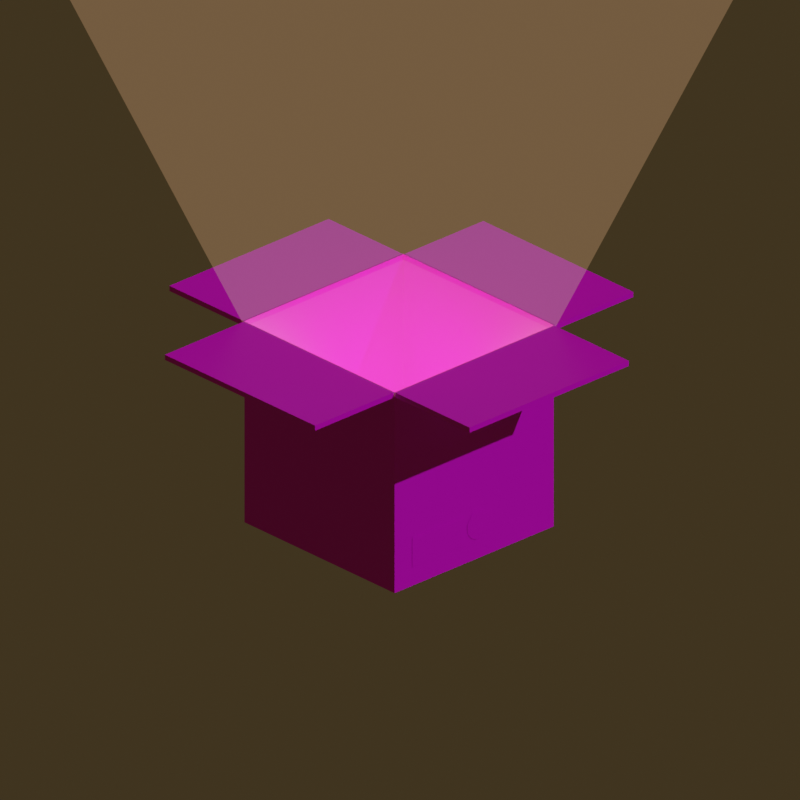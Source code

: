# Source: gamedev_assets.blend  (saved by Blender 2.92.15; exported with 4.5.12 LTS)
import bpy
from mathutils import Matrix  # noqa: F401  (used for matrix-valued properties, if any)

bpy.ops.wm.read_factory_settings(use_empty=True)
scene = bpy.context.scene
scene.name = 'Scene'

# ---- collections
col_collection = bpy.data.collections.new('Collection'); scene.collection.children.link(col_collection)

# ---- images (referenced by path relative to the original .blend; pixels are not part of the script)
import os
ASSET_DIR = os.environ.get("B2B_ASSET_DIR", "")  # directory of the original .blend (textures are referenced by path, not embedded)
HERE = os.path.dirname(os.path.abspath(__file__))  # packed textures are extracted next to this script under _unpacked/

def load_image(name, relpath, width, height, colorspace="sRGB"):
    """Load a texture the original file referenced (path relative to the .blend, or extracted next to this script)."""
    p = next((c for c in (os.path.join(HERE, relpath), os.path.join(ASSET_DIR, relpath)) if relpath and os.path.exists(c)), "")
    if p:
        img = bpy.data.images.load(p, check_existing=True)
        img.name = name
    else:  # same state as the original file: an image datablock whose file is absent (Cycles renders it pink)
        img = bpy.data.images.new(name, width, height)
        img.source = "FILE"
        img.filepath = "//" + (relpath or name)
    img.colorspace_settings.name = colorspace
    return img
img_earth_vibes_8x_png = load_image('earth-vibes-8x.png', 'earth-vibes-8x.png', 1024, 1024, 'sRGB')

# ---- materials (node trees are filled in below, after node groups)
mat_box = bpy.data.materials.new('Box')
mat_box.alpha_threshold = 0.0
mat_box.line_color = (0.0, 0.0, 0.0, 1.0)
mat_glow = bpy.data.materials.new('Glow')
mat_bloom = bpy.data.materials.new('Bloom')

# ---- material node trees
mat_box.use_nodes = True; mat_box.node_tree.nodes.clear()
_N = mat_box.node_tree.nodes; _L = mat_box.node_tree.links
n0 = _N.new('ShaderNodeOutputMaterial'); n0.name = 'Material Output'; n0.location = (300, 300)
n1 = _N.new('ShaderNodeBsdfPrincipled'); n1.name = 'Principled BSDF'; n1.location = (10, 300)
n1.distribution = 'GGX'
n1.subsurface_method = 'BURLEY'
n1.inputs[2].default_value = 0.4
n1.inputs[3].default_value = 1.45
n1.inputs[27].default_value = (0.0, 0.0, 0.0, 1.0)
n1.inputs[28].default_value = 1.0
n2 = _N.new('ShaderNodeTexImage'); n2.name = 'Image Texture'; n2.location = (-463, 144)
n2.image = img_earth_vibes_8x_png
n2.interpolation = 'Closest'
_L.new(n1.outputs[0], n0.inputs[0])
_L.new(n2.outputs[0], n1.inputs[0])
n0.is_active_output = True
mat_glow.use_nodes = True; mat_glow.node_tree.nodes.clear()
_N = mat_glow.node_tree.nodes; _L = mat_glow.node_tree.links
n0 = _N.new('ShaderNodeOutputMaterial'); n0.name = 'Material Output'; n0.location = (300, 300)
n1 = _N.new('ShaderNodeEmission'); n1.name = 'Emission'; n1.location = (-42, 284)
n1.inputs[0].default_value = (1.0, 0.5596, 0.2719, 1.0)
n1.inputs[1].default_value = 20.0
_L.new(n1.outputs[0], n0.inputs[0])
n0.is_active_output = True
mat_bloom.use_nodes = True; mat_bloom.node_tree.nodes.clear()
_N = mat_bloom.node_tree.nodes; _L = mat_bloom.node_tree.links
n0 = _N.new('ShaderNodeEmission'); n0.name = 'Emission'; n0.location = (-302, 241)
n0.inputs[0].default_value = (1.0, 0.554, 0.2979, 1.0)
n0.inputs[1].default_value = 5.0
n1 = _N.new('ShaderNodeOutputMaterial'); n1.name = 'Material Output'; n1.location = (275, 204)
n2 = _N.new('ShaderNodeMixShader'); n2.name = 'Mix Shader'; n2.location = (5, 221)
n2.inputs[0].default_value = 0.99
n3 = _N.new('ShaderNodeBsdfTransparent'); n3.name = 'Transparent BSDF'; n3.location = (-308, 128)
_L.new(n3.outputs[0], n2.inputs[2])
_L.new(n0.outputs[0], n2.inputs[1])
_L.new(n2.outputs[0], n1.inputs[0])
n1.is_active_output = True

# ---- world
world_world = bpy.data.worlds.new('World'); scene.world = world_world
world_world.use_nodes = True; world_world.node_tree.nodes.clear()
_N = world_world.node_tree.nodes; _L = world_world.node_tree.links
n0 = _N.new('ShaderNodeOutputWorld'); n0.name = 'World Output'; n0.location = (300, 300)
n1 = _N.new('ShaderNodeBackground'); n1.name = 'Background'; n1.location = (10, 300)
n1.inputs[0].default_value = (0.214, 0.1504, 0.06676, 1.0)
n1.inputs[1].default_value = 0.2
_L.new(n1.outputs[0], n0.inputs[0])
n0.is_active_output = True
world_world.color = (0.05088, 0.05088, 0.05088)
world_world.use_sun_shadow = False
world_world.sun_shadow_jitter_overblur = 0.0

# ---- cameras
cam_camera = bpy.data.cameras.new('Camera')
cam_camera.type = 'ORTHO'
cam_camera.clip_end = 100.0
cam_camera.ortho_scale = 7.314

# ---- lights
light_sun = bpy.data.lights.new('Sun', 'SUN')
light_sun.transmission_factor = 0.0
light_sun.energy = 1.0
light_sun.shadow_soft_size = 0.125

# ---- meshes
me_cube = bpy.data.meshes.new('Cube')
me_cube.from_pydata([(1.0, 1.0, 1.0), (1.0, 1.0, -1.0), (1.0, -1.0, 1.0), (1.0, -1.0, -1.0), (-1.0, 1.0, 1.0), (-1.0, 1.0, -1.0), (-1.0, -1.0, 1.0), (-1.0, -1.0, -1.0), (1.0, -2.0, 1.0), (-1.0, -2.0, 1.0), (-2.0, 1.0, 1.0), (-2.0, -1.0, 1.0), (2.0, 1.0, 1.0), (2.0, -1.0, 1.0), (1.0, 2.0, 1.0), (-1.0, 2.0, 1.0), (1.0, -1.0, 1.053), (-1.0, -1.0, 1.053), (1.0, 1.0, 1.053), (-1.0, 1.0, 1.053), (1.0, -2.0, 1.053), (-1.0, -2.0, 1.053), (-2.0, -1.0, 1.053), (-2.0, 1.0, 1.053), (2.0, 1.0, 1.053), (2.0, -1.0, 1.053), (-1.0, 2.0, 1.053), (1.0, 2.0, 1.053), (1.0, 0.137, 1.0), (1.0, -0.137, 1.0), (1.0, -0.137, -1.0), (1.0, 0.137, -1.0), (-1.0, -0.137, 1.0), (-1.0, 0.137, 1.0), (-1.0, 0.137, -1.0), (-1.0, -0.137, -1.0), (-2.0, -0.137, 1.0), (-2.0, 0.137, 1.0), (2.0, 0.137, 1.0), (2.0, -0.137, 1.0), (1.0, 0.137, 1.053), (1.0, -0.137, 1.053), (-1.0, -0.137, 1.053), (-1.0, 0.137, 1.053), (-2.0, -0.137, 1.053), (-2.0, 0.137, 1.053), (2.0, 0.137, 1.053), (2.0, -0.137, 1.053), (-0.781, -1.003, -0.5116), (-0.781, -1.003, -0.8113), (-0.1281, -1.003, -0.5116), (-0.1281, -1.003, -0.8113), (0.2016, -1.003, -0.657), (0.1988, -1.003, -0.6286), (0.1905, -1.003, -0.6013), (0.177, -1.003, -0.5761), (0.1589, -1.003, -0.554), (0.1368, -1.003, -0.5359), (0.1116, -1.003, -0.5224), (0.08432, -1.003, -0.5141), (0.05589, -1.003, -0.5113), (0.02746, -1.003, -0.5141), (0.0001304, -1.003, -0.5224), (-0.02506, -1.003, -0.5359), (-0.04714, -1.003, -0.554), (-0.06526, -1.003, -0.5761), (-0.07872, -1.003, -0.6013), (-0.08702, -1.003, -0.6286), (-0.08982, -1.003, -0.657), (-0.08702, -1.003, -0.6854), (-0.07872, -1.003, -0.7128), (-0.06526, -1.003, -0.738), (-0.04714, -1.003, -0.76), (-0.02506, -1.003, -0.7782), (0.0001305, -1.003, -0.7916), (0.02746, -1.003, -0.7999), (0.05589, -1.003, -0.8027), (0.08432, -1.003, -0.7999), (0.1116, -1.003, -0.7916), (0.1368, -1.003, -0.7782), (0.1589, -1.003, -0.76), (0.177, -1.003, -0.738), (0.1905, -1.003, -0.7128), (0.1988, -1.003, -0.6854)], [], [(35, 30, 3, 7), (3, 2, 6, 7), (30, 29, 2, 3), (5, 4, 0, 1), (34, 33, 4, 5), (6, 11, 22, 17), (32, 6, 17, 42), (10, 4, 19, 23), (4, 15, 26, 19), (17, 16, 20, 21), (42, 17, 22, 44), (40, 18, 24, 46), (18, 19, 26, 27), (28, 0, 18, 40), (39, 13, 25, 47), (13, 2, 16, 25), (8, 9, 21, 20), (0, 12, 24, 18), (9, 6, 17, 21), (0, 4, 19, 18), (15, 14, 27, 26), (2, 8, 20, 16), (14, 0, 18, 27), (6, 2, 16, 17), (37, 10, 23, 45), (11, 36, 44, 22), (36, 37, 45, 44), (12, 38, 46, 24), (38, 39, 47, 46), (2, 29, 41, 16), (29, 28, 40, 41), (16, 41, 47, 25), (41, 40, 46, 47), (19, 43, 45, 23), (43, 42, 44, 45), (4, 33, 43, 19), (33, 32, 42, 43), (7, 6, 32, 35), (35, 32, 33, 34), (1, 0, 28, 31), (31, 28, 29, 30), (5, 1, 31, 34), (34, 31, 30, 35), (48, 49, 51, 50), (53, 54, 55, 56, 57, 58, 59, 60, 61, 62, 63, 64, 65, 66, 67, 68, 69, 70, 71, 72, 73, 74, 75, 76, 77, 78, 79, 80, 81, 82, 83, 52)])
_uv = me_cube.uv_layers.new(name='UVMap')
_uv.uv.foreach_set('vector', [0.6783, 0.1583, 0.6783, 0.1583, 0.6783, 0.1583, 0.6783, 0.1583, 0.6783, 0.1583, 0.6783, 0.1583, 0.6783, 0.1583, 0.6783, 0.1583, 0.6783, 0.1583, 0.6783, 0.1583, 0.6783, 0.1583, 0.6783, 0.1583, 0.6783, 0.1583, 0.6783, 0.1583, 0.6783, 0.1583, 0.6783, 0.1583, 0.6783, 0.1583, 0.6783, 0.1583, 0.6783, 0.1583, 0.6783, 0.1583, 0.0, 0.0, 0.0, 0.0, 0.0, 0.0, 0.0, 0.0, 0.6783, 0.1583, 0.6783, 0.1583, 0.6783, 0.1583, 0.6783, 0.1583, 0.0, 0.0, 0.0, 0.0, 0.0, 0.0, 0.0, 0.0, 0.0, 0.0, 0.0, 0.0, 0.0, 0.0, 0.0, 0.0, 0.6783, 0.1583, 0.6783, 0.1583, 0.6783, 0.1583, 0.6783, 0.1583, 0.6783, 0.1583, 0.6783, 0.1583, 0.6783, 0.1583, 0.6783, 0.1583, 0.6783, 0.1583, 0.6783, 0.1583, 0.6783, 0.1583, 0.6783, 0.1583, 0.6783, 0.1583, 0.6783, 0.1583, 0.6783, 0.1583, 0.6783, 0.1583, 0.6783, 0.1583, 0.6783, 0.1583, 0.6783, 0.1583, 0.6783, 0.1583, 0.0, 0.0, 0.0, 0.0, 0.0, 0.0, 0.0, 0.0, 0.0, 0.0, 0.0, 0.0, 0.0, 0.0, 0.0, 0.0, 0.0, 0.0, 0.0, 0.0, 0.0, 0.0, 0.0, 0.0, 0.0, 0.0, 0.0, 0.0, 0.0, 0.0, 0.0, 0.0, 0.0, 0.0, 0.0, 0.0, 0.0, 0.0, 0.0, 0.0, 0.6783, 0.1583, 0.6783, 0.1583, 0.6783, 0.1583, 0.6783, 0.1583, 0.0, 0.0, 0.0, 0.0, 0.0, 0.0, 0.0, 0.0, 0.0, 0.0, 0.0, 0.0, 0.0, 0.0, 0.0, 0.0, 0.0, 0.0, 0.0, 0.0, 0.0, 0.0, 0.0, 0.0, 0.6783, 0.1583, 0.6783, 0.1583, 0.6783, 0.1583, 0.6783, 0.1583, 0.0, 0.0, 0.0, 0.0, 0.0, 0.0, 0.0, 0.0, 0.0, 0.0, 0.0, 0.0, 0.0, 0.0, 0.0, 0.0, 0.0, 0.0, 0.0, 0.0, 0.0, 0.0, 0.0, 0.0, 0.0, 0.0, 0.0, 0.0, 0.0, 0.0, 0.0, 0.0, 0.0, 0.0, 0.0, 0.0, 0.0, 0.0, 0.0, 0.0, 0.6783, 0.1583, 0.6783, 0.1583, 0.6783, 0.1583, 0.6783, 0.1583, 0.6783, 0.1583, 0.6783, 0.1583, 0.6783, 0.1583, 0.6783, 0.1583, 0.6783, 0.1583, 0.6783, 0.1583, 0.6783, 0.1583, 0.6783, 0.1583, 0.6783, 0.1583, 0.6783, 0.1583, 0.6783, 0.1583, 0.6783, 0.1583, 0.6783, 0.1583, 0.6783, 0.1583, 0.6783, 0.1583, 0.6783, 0.1583, 0.6783, 0.1583, 0.6783, 0.1583, 0.6783, 0.1583, 0.6783, 0.1583, 0.6783, 0.1583, 0.6783, 0.1583, 0.6783, 0.1583, 0.6783, 0.1583, 0.6783, 0.1583, 0.6783, 0.1583, 0.6783, 0.1583, 0.6783, 0.1583, 0.6783, 0.1583, 0.6783, 0.1583, 0.6783, 0.1583, 0.6783, 0.1583, 0.8033, 0.1675, 0.8033, 0.1675, 0.8033, 0.1675, 0.8033, 0.1675, 0.6783, 0.1583, 0.6783, 0.1583, 0.6783, 0.1583, 0.6783, 0.1583, 0.7049, 0.1631, 0.7049, 0.1631, 0.7049, 0.1631, 0.7049, 0.1631, 0.6783, 0.1583, 0.6783, 0.1583, 0.6783, 0.1583, 0.6783, 0.1583, 0.8033, 0.1675, 0.8033, 0.1675, 0.8033, 0.1675, 0.8033, 0.1675, 0.3277, 0.4956, 0.3277, 0.4956, 0.3277, 0.4956, 0.3277, 0.4956, 0.4163, 0.5276, 0.4163, 0.5276, 0.4163, 0.5276, 0.4163, 0.5276, 0.4163, 0.5276, 0.4163, 0.5276, 0.4163, 0.5276, 0.4163, 0.5276, 0.4163, 0.5276, 0.4163, 0.5276, 0.4163, 0.5276, 0.4163, 0.5276, 0.4163, 0.5276, 0.4163, 0.5276, 0.4163, 0.5276, 0.4163, 0.5276, 0.4163, 0.5276, 0.4163, 0.5276, 0.4163, 0.5276, 0.4163, 0.5276, 0.4163, 0.5276, 0.4163, 0.5276, 0.4163, 0.5276, 0.4163, 0.5276, 0.4163, 0.5276, 0.4163, 0.5276, 0.4163, 0.5276, 0.4163, 0.5276, 0.4163, 0.5276, 0.4163, 0.5276, 0.4163, 0.5276, 0.4163, 0.5276])
me_cube.materials.append(mat_box)
me_cube.use_remesh_preserve_volume = False
me_cube.use_remesh_preserve_attributes = False
me_cube.use_mirror_vertex_groups = False
me_cube.update()
me_cube_001 = bpy.data.meshes.new('Cube.001')
me_cube_001.from_pydata([(-0.781, -0.781, -0.781), (-0.781, -0.781, 0.781), (-0.781, 0.781, -0.781), (-0.781, 0.781, 0.781), (0.781, -0.781, -0.781), (0.781, -0.781, 0.781), (0.781, 0.781, -0.781), (0.781, 0.781, 0.781)], [], [(0, 1, 3, 2), (2, 3, 7, 6), (6, 7, 5, 4), (4, 5, 1, 0), (2, 6, 4, 0), (7, 3, 1, 5)])
_uv = me_cube_001.uv_layers.new(name='UVMap')
_uv.uv.foreach_set('vector', [0.375, 0.0, 0.625, 0.0, 0.625, 0.25, 0.375, 0.25, 0.375, 0.25, 0.625, 0.25, 0.625, 0.5, 0.375, 0.5, 0.375, 0.5, 0.625, 0.5, 0.625, 0.75, 0.375, 0.75, 0.375, 0.75, 0.625, 0.75, 0.625, 1.0, 0.375, 1.0, 0.125, 0.5, 0.375, 0.5, 0.375, 0.75, 0.125, 0.75, 0.625, 0.5, 0.875, 0.5, 0.875, 0.75, 0.625, 0.75])
me_cube_001.materials.append(mat_glow)
me_cube_001.use_remesh_fix_poles = True
me_cube_001.use_remesh_preserve_attributes = False
me_cube_001.use_mirror_vertex_groups = False
me_cube_001.update()
me_cube_002 = bpy.data.meshes.new('Cube.002')
me_cube_002.from_pydata([(-1.0, -1.0, -1.0), (-3.181, -3.181, 5.397), (-1.0, 1.0, -1.0), (-3.181, 3.181, 5.397), (1.0, -1.0, -1.0), (3.181, -3.181, 5.397), (1.0, 1.0, -1.0), (3.181, 3.181, 5.397)], [], [(0, 1, 3, 2), (2, 3, 7, 6), (6, 7, 5, 4), (4, 5, 1, 0), (2, 6, 4, 0), (7, 3, 1, 5)])
_uv = me_cube_002.uv_layers.new(name='UVMap')
_uv.uv.foreach_set('vector', [0.375, 0.0, 0.625, 0.0, 0.625, 0.25, 0.375, 0.25, 0.375, 0.25, 0.625, 0.25, 0.625, 0.5, 0.375, 0.5, 0.375, 0.5, 0.625, 0.5, 0.625, 0.75, 0.375, 0.75, 0.375, 0.75, 0.625, 0.75, 0.625, 1.0, 0.375, 1.0, 0.125, 0.5, 0.375, 0.5, 0.375, 0.75, 0.125, 0.75, 0.625, 0.5, 0.875, 0.5, 0.875, 0.75, 0.625, 0.75])
me_cube_002.materials.append(mat_bloom)
me_cube_002.use_remesh_fix_poles = True
me_cube_002.use_remesh_preserve_attributes = False
me_cube_002.use_mirror_vertex_groups = False
me_cube_002.update()

# ---- objects
ob_box = bpy.data.objects.new('Box', me_cube)
ob_camera = bpy.data.objects.new('Camera', cam_camera)
ob_cube = bpy.data.objects.new('Cube', me_cube_001)
ob_sun = bpy.data.objects.new('Sun', light_sun)
ob_bloom = bpy.data.objects.new('Bloom', me_cube_002)

# ---- transforms, parenting, visibility, modifiers, constraints
ob_box.location = (0.0, 0.0, 0.0)
ob_box.rotation_euler = (0.0, -0.0, 1.571)
ob_box.lock_rotations_4d = False
ob_box.empty_display_type = 'ARROWS'
ob_box.lineart.crease_threshold = 0.0
_vg = ob_box.vertex_groups.new(name='Tabs')
ob_camera.location = (7.359, -6.926, 5.299)
ob_camera.rotation_euler = (1.109, 0.0, 0.8149)
ob_camera.lock_rotations_4d = False
ob_camera.empty_display_type = 'ARROWS'
ob_camera.color = (0.0, 0.0, 0.0, 0.0)
ob_camera.display_type = 'WIRE'
ob_camera.lineart.crease_threshold = 0.0
ob_cube.location = (0.0, 0.0, -0.2861)
ob_cube.scale = (0.2915, 0.2915, 0.2915)
ob_cube.lineart.crease_threshold = 0.0
ob_sun.location = (0.0, 0.0, 0.0)
ob_sun.rotation_euler = (-0.791, 0.4901, -0.6605)
ob_sun.lineart.crease_threshold = 0.0
ob_bloom.location = (0.0, 0.0, 2.0)
ob_bloom.lineart.crease_threshold = 0.0

# ---- collection membership
col_collection.objects.link(ob_box)
col_collection.objects.link(ob_camera)
col_collection.objects.link(ob_cube)
col_collection.objects.link(ob_sun)
col_collection.objects.link(ob_bloom)

# ---- scene / render settings (as saved in the file)
scene.camera = ob_camera
scene.frame_start = 1; scene.frame_end = 250; scene.frame_set(1)
scene.render.engine = 'CYCLES'
scene.render.resolution_x = 512
scene.render.resolution_y = 512
scene.render.film_transparent = True
scene.cycles.use_denoising = False
scene.cycles.samples = 128
scene.cycles.sampling_pattern = 'TABULATED_SOBOL'
scene.cycles.use_adaptive_sampling = False
scene.cycles.use_light_tree = False
scene.view_settings.view_transform = 'Filmic'
bpy.context.view_layer.update()
